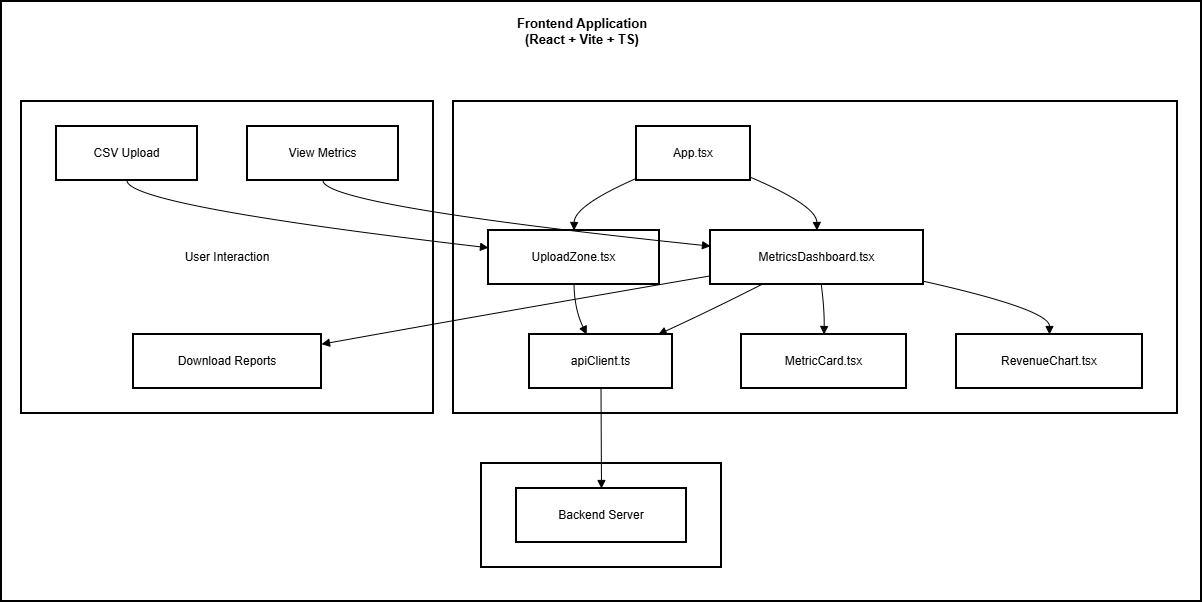

The diagram above was exported from draw.io. Its source (the exported page's mxGraphModel, read from the mxfile embedded in the PNG):
<mxGraphModel dx="1426" dy="841" grid="1" gridSize="10" guides="1" tooltips="1" connect="1" arrows="1" fold="1" page="1" pageScale="1" pageWidth="827" pageHeight="1169" math="0" shadow="0">
  <root>
    <mxCell id="0" />
    <mxCell id="1" parent="0" />
    <mxCell id="CmZJopWfUWNlfxKS2gjh-36" value="" style="rounded=0;whiteSpace=wrap;html=1;fontStyle=1;strokeWidth=2;" vertex="1" parent="1">
      <mxGeometry x="10" y="570" width="1200" height="600" as="geometry" />
    </mxCell>
    <mxCell id="CmZJopWfUWNlfxKS2gjh-13" value="User Interaction" style="whiteSpace=wrap;strokeWidth=2;" vertex="1" parent="1">
      <mxGeometry x="30" y="670" width="412" height="312" as="geometry" />
    </mxCell>
    <mxCell id="CmZJopWfUWNlfxKS2gjh-14" value="Backend API" style="whiteSpace=wrap;strokeWidth=2;" vertex="1" parent="1">
      <mxGeometry x="490" y="1032" width="240" height="104" as="geometry" />
    </mxCell>
    <mxCell id="CmZJopWfUWNlfxKS2gjh-15" value="Frontend Application" style="whiteSpace=wrap;strokeWidth=2;" vertex="1" parent="1">
      <mxGeometry x="462" y="670" width="724" height="312" as="geometry" />
    </mxCell>
    <mxCell id="CmZJopWfUWNlfxKS2gjh-16" value="App.tsx" style="whiteSpace=wrap;strokeWidth=2;" vertex="1" parent="1">
      <mxGeometry x="645" y="695" width="114" height="54" as="geometry" />
    </mxCell>
    <mxCell id="CmZJopWfUWNlfxKS2gjh-17" value="UploadZone.tsx" style="whiteSpace=wrap;strokeWidth=2;" vertex="1" parent="1">
      <mxGeometry x="497" y="799" width="171" height="54" as="geometry" />
    </mxCell>
    <mxCell id="CmZJopWfUWNlfxKS2gjh-18" value="MetricsDashboard.tsx" style="whiteSpace=wrap;strokeWidth=2;" vertex="1" parent="1">
      <mxGeometry x="719" y="799" width="213" height="54" as="geometry" />
    </mxCell>
    <mxCell id="CmZJopWfUWNlfxKS2gjh-19" value="apiClient.ts" style="whiteSpace=wrap;strokeWidth=2;" vertex="1" parent="1">
      <mxGeometry x="538" y="903" width="143" height="54" as="geometry" />
    </mxCell>
    <mxCell id="CmZJopWfUWNlfxKS2gjh-20" value="MetricCard.tsx" style="whiteSpace=wrap;strokeWidth=2;" vertex="1" parent="1">
      <mxGeometry x="750" y="903" width="165" height="54" as="geometry" />
    </mxCell>
    <mxCell id="CmZJopWfUWNlfxKS2gjh-21" value="RevenueChart.tsx" style="whiteSpace=wrap;strokeWidth=2;" vertex="1" parent="1">
      <mxGeometry x="965" y="903" width="186" height="54" as="geometry" />
    </mxCell>
    <mxCell id="CmZJopWfUWNlfxKS2gjh-22" value="Backend Server" style="whiteSpace=wrap;strokeWidth=2;" vertex="1" parent="1">
      <mxGeometry x="525" y="1057" width="170" height="54" as="geometry" />
    </mxCell>
    <mxCell id="CmZJopWfUWNlfxKS2gjh-23" value="CSV Upload" style="whiteSpace=wrap;strokeWidth=2;" vertex="1" parent="1">
      <mxGeometry x="65" y="695" width="141" height="54" as="geometry" />
    </mxCell>
    <mxCell id="CmZJopWfUWNlfxKS2gjh-24" value="View Metrics" style="whiteSpace=wrap;strokeWidth=2;" vertex="1" parent="1">
      <mxGeometry x="256" y="695" width="151" height="54" as="geometry" />
    </mxCell>
    <mxCell id="CmZJopWfUWNlfxKS2gjh-25" value="Download Reports" style="whiteSpace=wrap;strokeWidth=2;" vertex="1" parent="1">
      <mxGeometry x="142" y="903" width="188" height="54" as="geometry" />
    </mxCell>
    <mxCell id="CmZJopWfUWNlfxKS2gjh-26" value="" style="curved=1;startArrow=none;endArrow=block;exitX=0;exitY=0.96;entryX=0.5;entryY=0;rounded=0;" edge="1" parent="1" source="CmZJopWfUWNlfxKS2gjh-16" target="CmZJopWfUWNlfxKS2gjh-17">
      <mxGeometry relative="1" as="geometry">
        <Array as="points">
          <mxPoint x="583" y="774" />
        </Array>
      </mxGeometry>
    </mxCell>
    <mxCell id="CmZJopWfUWNlfxKS2gjh-27" value="" style="curved=1;startArrow=none;endArrow=block;exitX=1;exitY=0.94;entryX=0.5;entryY=0;rounded=0;" edge="1" parent="1" source="CmZJopWfUWNlfxKS2gjh-16" target="CmZJopWfUWNlfxKS2gjh-18">
      <mxGeometry relative="1" as="geometry">
        <Array as="points">
          <mxPoint x="825" y="774" />
        </Array>
      </mxGeometry>
    </mxCell>
    <mxCell id="CmZJopWfUWNlfxKS2gjh-28" value="" style="curved=1;startArrow=none;endArrow=block;exitX=0.5;exitY=1;entryX=0.4;entryY=0;rounded=0;" edge="1" parent="1" source="CmZJopWfUWNlfxKS2gjh-17" target="CmZJopWfUWNlfxKS2gjh-19">
      <mxGeometry relative="1" as="geometry">
        <Array as="points">
          <mxPoint x="583" y="878" />
        </Array>
      </mxGeometry>
    </mxCell>
    <mxCell id="CmZJopWfUWNlfxKS2gjh-29" value="" style="curved=1;startArrow=none;endArrow=block;exitX=0.24;exitY=1;entryX=0.9;entryY=0;rounded=0;" edge="1" parent="1" source="CmZJopWfUWNlfxKS2gjh-18" target="CmZJopWfUWNlfxKS2gjh-19">
      <mxGeometry relative="1" as="geometry">
        <Array as="points">
          <mxPoint x="721" y="878" />
        </Array>
      </mxGeometry>
    </mxCell>
    <mxCell id="CmZJopWfUWNlfxKS2gjh-30" value="" style="curved=1;startArrow=none;endArrow=block;exitX=0.52;exitY=1;entryX=0.5;entryY=0;rounded=0;" edge="1" parent="1" source="CmZJopWfUWNlfxKS2gjh-18" target="CmZJopWfUWNlfxKS2gjh-20">
      <mxGeometry relative="1" as="geometry">
        <Array as="points">
          <mxPoint x="833" y="878" />
        </Array>
      </mxGeometry>
    </mxCell>
    <mxCell id="CmZJopWfUWNlfxKS2gjh-31" value="" style="curved=1;startArrow=none;endArrow=block;exitX=1;exitY=0.94;entryX=0.5;entryY=0;rounded=0;" edge="1" parent="1" source="CmZJopWfUWNlfxKS2gjh-18" target="CmZJopWfUWNlfxKS2gjh-21">
      <mxGeometry relative="1" as="geometry">
        <Array as="points">
          <mxPoint x="1058" y="878" />
        </Array>
      </mxGeometry>
    </mxCell>
    <mxCell id="CmZJopWfUWNlfxKS2gjh-32" value="" style="curved=1;startArrow=none;endArrow=block;exitX=0.5;exitY=1;entryX=0.5;entryY=0;rounded=0;" edge="1" parent="1" source="CmZJopWfUWNlfxKS2gjh-19" target="CmZJopWfUWNlfxKS2gjh-22">
      <mxGeometry relative="1" as="geometry">
        <Array as="points" />
      </mxGeometry>
    </mxCell>
    <mxCell id="CmZJopWfUWNlfxKS2gjh-33" value="" style="curved=1;startArrow=none;endArrow=block;exitX=0.5;exitY=1;entryX=0;entryY=0.32;rounded=0;" edge="1" parent="1" source="CmZJopWfUWNlfxKS2gjh-23" target="CmZJopWfUWNlfxKS2gjh-17">
      <mxGeometry relative="1" as="geometry">
        <Array as="points">
          <mxPoint x="136" y="774" />
        </Array>
      </mxGeometry>
    </mxCell>
    <mxCell id="CmZJopWfUWNlfxKS2gjh-34" value="" style="curved=1;startArrow=none;endArrow=block;exitX=0.5;exitY=1;entryX=0;entryY=0.29;rounded=0;" edge="1" parent="1" source="CmZJopWfUWNlfxKS2gjh-24" target="CmZJopWfUWNlfxKS2gjh-18">
      <mxGeometry relative="1" as="geometry">
        <Array as="points">
          <mxPoint x="332" y="774" />
        </Array>
      </mxGeometry>
    </mxCell>
    <mxCell id="CmZJopWfUWNlfxKS2gjh-35" value="" style="curved=1;startArrow=none;endArrow=block;exitX=0;exitY=0.84;entryX=1;entryY=0.18;rounded=0;" edge="1" parent="1" source="CmZJopWfUWNlfxKS2gjh-18" target="CmZJopWfUWNlfxKS2gjh-25">
      <mxGeometry relative="1" as="geometry">
        <Array as="points">
          <mxPoint x="523" y="878" />
        </Array>
      </mxGeometry>
    </mxCell>
    <mxCell id="CmZJopWfUWNlfxKS2gjh-38" value="&lt;span style=&quot;font-weight: 700;&quot;&gt;Frontend Application&lt;/span&gt;&lt;div style=&quot;font-weight: 700;&quot;&gt;(React + Vite + TS&lt;span style=&quot;background-color: transparent; color: light-dark(rgb(0, 0, 0), rgb(255, 255, 255));&quot;&gt;)&lt;/span&gt;&lt;/div&gt;" style="text;html=1;whiteSpace=wrap;strokeColor=none;fillColor=none;align=center;verticalAlign=middle;rounded=0;fontSize=13;" vertex="1" parent="1">
      <mxGeometry x="501" y="585" width="180" height="30" as="geometry" />
    </mxCell>
  </root>
</mxGraphModel>